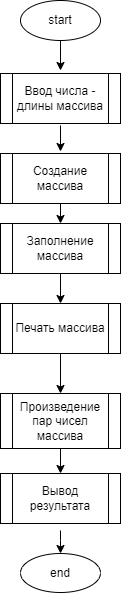

The diagram above was exported from draw.io. Its source (the exported page's mxGraphModel, read from the mxfile embedded in the PNG):
<mxGraphModel dx="478" dy="187" grid="1" gridSize="10" guides="1" tooltips="1" connect="1" arrows="1" fold="1" page="1" pageScale="1" pageWidth="850" pageHeight="1100" math="0" shadow="0">
  <root>
    <mxCell id="0" />
    <mxCell id="1" parent="0" />
    <mxCell id="50" value="" style="edgeStyle=orthogonalEdgeStyle;rounded=0;orthogonalLoop=1;jettySize=auto;html=1;" parent="1" source="51" edge="1">
      <mxGeometry relative="1" as="geometry">
        <mxPoint x="360" y="117" as="targetPoint" />
      </mxGeometry>
    </mxCell>
    <mxCell id="51" value="start" style="ellipse;whiteSpace=wrap;html=1;" parent="1" vertex="1">
      <mxGeometry x="320" y="47" width="80" height="40" as="geometry" />
    </mxCell>
    <mxCell id="52" value="" style="edgeStyle=orthogonalEdgeStyle;rounded=0;orthogonalLoop=1;jettySize=auto;html=1;" parent="1" edge="1">
      <mxGeometry relative="1" as="geometry">
        <mxPoint x="360" y="198" as="targetPoint" />
        <mxPoint x="360" y="172" as="sourcePoint" />
      </mxGeometry>
    </mxCell>
    <mxCell id="53" value="" style="edgeStyle=orthogonalEdgeStyle;rounded=0;orthogonalLoop=1;jettySize=auto;html=1;" parent="1" target="55" edge="1">
      <mxGeometry relative="1" as="geometry">
        <Array as="points">
          <mxPoint x="360" y="587" />
          <mxPoint x="360" y="587" />
        </Array>
        <mxPoint x="360" y="577" as="sourcePoint" />
      </mxGeometry>
    </mxCell>
    <mxCell id="55" value="end" style="ellipse;whiteSpace=wrap;html=1;" parent="1" vertex="1">
      <mxGeometry x="320" y="600" width="80" height="39" as="geometry" />
    </mxCell>
    <mxCell id="79" value="" style="edgeStyle=none;html=1;" edge="1" parent="1" source="57" target="73">
      <mxGeometry relative="1" as="geometry" />
    </mxCell>
    <mxCell id="57" value="Произведение пар чисел массива" style="shape=process;whiteSpace=wrap;html=1;backgroundOutline=1;" parent="1" vertex="1">
      <mxGeometry x="300" y="440" width="120" height="55" as="geometry" />
    </mxCell>
    <mxCell id="58" value="Ввод числа - длины массива" style="shape=process;whiteSpace=wrap;html=1;backgroundOutline=1;" parent="1" vertex="1">
      <mxGeometry x="300" y="120" width="120" height="50" as="geometry" />
    </mxCell>
    <mxCell id="74" value="" style="edgeStyle=none;html=1;" parent="1" source="68" target="69" edge="1">
      <mxGeometry relative="1" as="geometry" />
    </mxCell>
    <mxCell id="68" value="Создание массива" style="shape=process;whiteSpace=wrap;html=1;backgroundOutline=1;" parent="1" vertex="1">
      <mxGeometry x="300" y="200" width="120" height="50" as="geometry" />
    </mxCell>
    <mxCell id="77" value="" style="edgeStyle=none;html=1;" edge="1" parent="1" source="69" target="70">
      <mxGeometry relative="1" as="geometry" />
    </mxCell>
    <mxCell id="69" value="Заполнение массива" style="shape=process;whiteSpace=wrap;html=1;backgroundOutline=1;" parent="1" vertex="1">
      <mxGeometry x="300" y="270" width="120" height="50" as="geometry" />
    </mxCell>
    <mxCell id="78" value="" style="edgeStyle=none;html=1;" edge="1" parent="1" source="70" target="57">
      <mxGeometry relative="1" as="geometry" />
    </mxCell>
    <mxCell id="70" value="Печать массива" style="shape=process;whiteSpace=wrap;html=1;backgroundOutline=1;" parent="1" vertex="1">
      <mxGeometry x="300" y="350" width="120" height="50" as="geometry" />
    </mxCell>
    <mxCell id="73" value="&lt;span style=&quot;font-family: &amp;#34;helvetica&amp;#34;&quot;&gt;Вывод результата&lt;/span&gt;" style="shape=process;whiteSpace=wrap;html=1;backgroundOutline=1;" parent="1" vertex="1">
      <mxGeometry x="300" y="520" width="120" height="50" as="geometry" />
    </mxCell>
  </root>
</mxGraphModel>